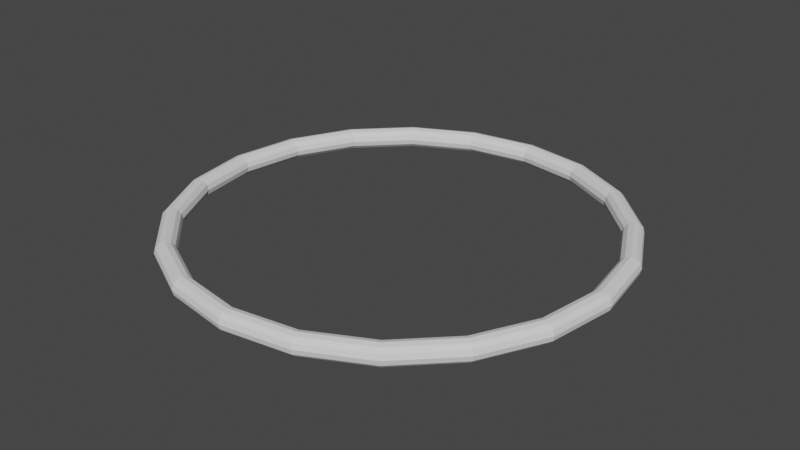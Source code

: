 # Source: Rotation_Ring.blend  (saved by Blender 2.82.7; exported with 4.5.12 LTS)
import bpy
from mathutils import Matrix  # noqa: F401  (used for matrix-valued properties, if any)

bpy.ops.wm.read_factory_settings(use_empty=True)
scene = bpy.context.scene
scene.name = 'Scene'

# ---- collections
col_collection = bpy.data.collections.new('Collection'); scene.collection.children.link(col_collection)

# ---- world
world_world = bpy.data.worlds.new('World'); scene.world = world_world
world_world.use_nodes = True; world_world.node_tree.nodes.clear()
_N = world_world.node_tree.nodes; _L = world_world.node_tree.links
n0 = _N.new('ShaderNodeOutputWorld'); n0.name = 'World Output'; n0.location = (300, 300)
n1 = _N.new('ShaderNodeBackground'); n1.name = 'Background'; n1.location = (10, 300)
n1.inputs[0].default_value = (0.05088, 0.05088, 0.05088, 1.0)
_L.new(n1.outputs[0], n0.inputs[0])
n0.is_active_output = True
world_world.color = (0.05088, 0.05088, 0.05088)
world_world.use_sun_shadow = False
world_world.sun_shadow_jitter_overblur = 0.0

# ---- meshes
me_torus = bpy.data.meshes.new('Torus')
me_torus.from_pydata([(2.18, 0.0, 0.0), (2.167, 0.0, 0.05), (2.13, 0.0, 0.0866), (2.08, 0.0, 0.1), (2.03, 0.0, 0.0866), (1.993, 0.0, 0.05), (1.98, 0.0, 1.225e-17), (1.993, 0.0, -0.05), (2.03, 0.0, -0.0866), (2.08, 0.0, -0.1), (2.13, 0.0, -0.0866), (2.167, 0.0, -0.05), (2.073, 0.6737, 0.0), (2.061, 0.6695, 0.05), (2.026, 0.6582, 0.0866), (1.978, 0.6428, 0.1), (1.931, 0.6273, 0.0866), (1.896, 0.616, 0.05), (1.883, 0.6119, 1.225e-17), (1.896, 0.616, -0.05), (1.931, 0.6273, -0.0866), (1.978, 0.6428, -0.1), (2.026, 0.6582, -0.0866), (2.061, 0.6695, -0.05), (1.764, 1.281, 0.0), (1.753, 1.273, 0.05), (1.723, 1.252, 0.0866), (1.683, 1.223, 0.1), (1.642, 1.193, 0.0866), (1.613, 1.172, 0.05), (1.602, 1.164, 1.225e-17), (1.613, 1.172, -0.05), (1.642, 1.193, -0.0866), (1.683, 1.223, -0.1), (1.723, 1.252, -0.0866), (1.753, 1.273, -0.05), (1.281, 1.764, 0.0), (1.273, 1.753, 0.05), (1.252, 1.723, 0.0866), (1.223, 1.683, 0.1), (1.193, 1.642, 0.0866), (1.172, 1.613, 0.05), (1.164, 1.602, 1.225e-17), (1.172, 1.613, -0.05), (1.193, 1.642, -0.0866), (1.223, 1.683, -0.1), (1.252, 1.723, -0.0866), (1.273, 1.753, -0.05), (0.6737, 2.073, 0.0), (0.6695, 2.061, 0.05), (0.6582, 2.026, 0.0866), (0.6428, 1.978, 0.1), (0.6273, 1.931, 0.0866), (0.616, 1.896, 0.05), (0.6119, 1.883, 1.225e-17), (0.616, 1.896, -0.05), (0.6273, 1.931, -0.0866), (0.6428, 1.978, -0.1), (0.6582, 2.026, -0.0866), (0.6695, 2.061, -0.05), (1.646e-07, 2.18, 0.0), (1.636e-07, 2.167, 0.05), (1.608e-07, 2.13, 0.0866), (1.57e-07, 2.08, 0.1), (1.533e-07, 2.03, 0.0866), (1.505e-07, 1.993, 0.05), (1.495e-07, 1.98, 1.225e-17), (1.505e-07, 1.993, -0.05), (1.533e-07, 2.03, -0.0866), (1.57e-07, 2.08, -0.1), (1.608e-07, 2.13, -0.0866), (1.636e-07, 2.167, -0.05), (-0.6737, 2.073, 0.0), (-0.6695, 2.061, 0.05), (-0.6582, 2.026, 0.0866), (-0.6428, 1.978, 0.1), (-0.6273, 1.931, 0.0866), (-0.616, 1.896, 0.05), (-0.6119, 1.883, 1.225e-17), (-0.616, 1.896, -0.05), (-0.6273, 1.931, -0.0866), (-0.6428, 1.978, -0.1), (-0.6582, 2.026, -0.0866), (-0.6695, 2.061, -0.05), (-1.281, 1.764, 0.0), (-1.273, 1.753, 0.05), (-1.252, 1.723, 0.0866), (-1.223, 1.683, 0.1), (-1.193, 1.642, 0.0866), (-1.172, 1.613, 0.05), (-1.164, 1.602, 1.225e-17), (-1.172, 1.613, -0.05), (-1.193, 1.642, -0.0866), (-1.223, 1.683, -0.1), (-1.252, 1.723, -0.0866), (-1.273, 1.753, -0.05), (-1.764, 1.281, 0.0), (-1.753, 1.273, 0.05), (-1.723, 1.252, 0.0866), (-1.683, 1.223, 0.1), (-1.642, 1.193, 0.0866), (-1.613, 1.172, 0.05), (-1.602, 1.164, 1.225e-17), (-1.613, 1.172, -0.05), (-1.642, 1.193, -0.0866), (-1.683, 1.223, -0.1), (-1.723, 1.252, -0.0866), (-1.753, 1.273, -0.05), (-2.073, 0.6737, 0.0), (-2.061, 0.6695, 0.05), (-2.026, 0.6582, 0.0866), (-1.978, 0.6428, 0.1), (-1.931, 0.6273, 0.0866), (-1.896, 0.616, 0.05), (-1.883, 0.6119, 1.225e-17), (-1.896, 0.616, -0.05), (-1.931, 0.6273, -0.0866), (-1.978, 0.6428, -0.1), (-2.026, 0.6582, -0.0866), (-2.061, 0.6695, -0.05), (-2.18, 1.906e-07, 0.0), (-2.167, 1.894e-07, 0.05), (-2.13, 1.862e-07, 0.0866), (-2.08, 1.818e-07, 0.1), (-2.03, 1.775e-07, 0.0866), (-1.993, 1.743e-07, 0.05), (-1.98, 1.731e-07, 1.225e-17), (-1.993, 1.743e-07, -0.05), (-2.03, 1.775e-07, -0.0866), (-2.08, 1.818e-07, -0.1), (-2.13, 1.862e-07, -0.0866), (-2.167, 1.894e-07, -0.05), (-2.073, -0.6737, 0.0), (-2.061, -0.6695, 0.05), (-2.026, -0.6582, 0.0866), (-1.978, -0.6428, 0.1), (-1.931, -0.6273, 0.0866), (-1.896, -0.616, 0.05), (-1.883, -0.6119, 1.225e-17), (-1.896, -0.616, -0.05), (-1.931, -0.6273, -0.0866), (-1.978, -0.6428, -0.1), (-2.026, -0.6582, -0.0866), (-2.061, -0.6695, -0.05), (-1.764, -1.281, 0.0), (-1.753, -1.273, 0.05), (-1.723, -1.252, 0.0866), (-1.683, -1.223, 0.1), (-1.642, -1.193, 0.0866), (-1.613, -1.172, 0.05), (-1.602, -1.164, 1.225e-17), (-1.613, -1.172, -0.05), (-1.642, -1.193, -0.0866), (-1.683, -1.223, -0.1), (-1.723, -1.252, -0.0866), (-1.753, -1.273, -0.05), (-1.281, -1.764, 0.0), (-1.273, -1.753, 0.05), (-1.252, -1.723, 0.0866), (-1.223, -1.683, 0.1), (-1.193, -1.642, 0.0866), (-1.172, -1.613, 0.05), (-1.164, -1.602, 1.225e-17), (-1.172, -1.613, -0.05), (-1.193, -1.642, -0.0866), (-1.223, -1.683, -0.1), (-1.252, -1.723, -0.0866), (-1.273, -1.753, -0.05), (-0.6737, -2.073, 0.0), (-0.6695, -2.061, 0.05), (-0.6582, -2.026, 0.0866), (-0.6428, -1.978, 0.1), (-0.6273, -1.931, 0.0866), (-0.616, -1.896, 0.05), (-0.6119, -1.883, 1.225e-17), (-0.616, -1.896, -0.05), (-0.6273, -1.931, -0.0866), (-0.6428, -1.978, -0.1), (-0.6582, -2.026, -0.0866), (-0.6695, -2.061, -0.05), (1.646e-07, -2.18, 0.0), (1.636e-07, -2.167, 0.05), (1.608e-07, -2.13, 0.0866), (1.57e-07, -2.08, 0.1), (1.533e-07, -2.03, 0.0866), (1.505e-07, -1.993, 0.05), (1.495e-07, -1.98, 1.225e-17), (1.505e-07, -1.993, -0.05), (1.533e-07, -2.03, -0.0866), (1.57e-07, -2.08, -0.1), (1.608e-07, -2.13, -0.0866), (1.636e-07, -2.167, -0.05), (0.6737, -2.073, 0.0), (0.6695, -2.061, 0.05), (0.6582, -2.026, 0.0866), (0.6428, -1.978, 0.1), (0.6273, -1.931, 0.0866), (0.616, -1.896, 0.05), (0.6119, -1.883, 1.225e-17), (0.616, -1.896, -0.05), (0.6273, -1.931, -0.0866), (0.6428, -1.978, -0.1), (0.6582, -2.026, -0.0866), (0.6695, -2.061, -0.05), (1.281, -1.764, 0.0), (1.273, -1.753, 0.05), (1.252, -1.723, 0.0866), (1.223, -1.683, 0.1), (1.193, -1.642, 0.0866), (1.172, -1.613, 0.05), (1.164, -1.602, 1.225e-17), (1.172, -1.613, -0.05), (1.193, -1.642, -0.0866), (1.223, -1.683, -0.1), (1.252, -1.723, -0.0866), (1.273, -1.753, -0.05), (1.764, -1.281, 0.0), (1.753, -1.273, 0.05), (1.723, -1.252, 0.0866), (1.683, -1.223, 0.1), (1.642, -1.193, 0.0866), (1.613, -1.172, 0.05), (1.602, -1.164, 1.225e-17), (1.613, -1.172, -0.05), (1.642, -1.193, -0.0866), (1.683, -1.223, -0.1), (1.723, -1.252, -0.0866), (1.753, -1.273, -0.05), (2.073, -0.6737, 0.0), (2.061, -0.6695, 0.05), (2.026, -0.6582, 0.0866), (1.978, -0.6428, 0.1), (1.931, -0.6273, 0.0866), (1.896, -0.616, 0.05), (1.883, -0.6119, 1.225e-17), (1.896, -0.616, -0.05), (1.931, -0.6273, -0.0866), (1.978, -0.6428, -0.1), (2.026, -0.6582, -0.0866), (2.061, -0.6695, -0.05)], [], [(0, 12, 13, 1), (1, 13, 14, 2), (2, 14, 15, 3), (3, 15, 16, 4), (4, 16, 17, 5), (5, 17, 18, 6), (6, 18, 19, 7), (7, 19, 20, 8), (8, 20, 21, 9), (9, 21, 22, 10), (10, 22, 23, 11), (11, 23, 12, 0), (12, 24, 25, 13), (13, 25, 26, 14), (14, 26, 27, 15), (15, 27, 28, 16), (16, 28, 29, 17), (17, 29, 30, 18), (18, 30, 31, 19), (19, 31, 32, 20), (20, 32, 33, 21), (21, 33, 34, 22), (22, 34, 35, 23), (23, 35, 24, 12), (24, 36, 37, 25), (25, 37, 38, 26), (26, 38, 39, 27), (27, 39, 40, 28), (28, 40, 41, 29), (29, 41, 42, 30), (30, 42, 43, 31), (31, 43, 44, 32), (32, 44, 45, 33), (33, 45, 46, 34), (34, 46, 47, 35), (35, 47, 36, 24), (36, 48, 49, 37), (37, 49, 50, 38), (38, 50, 51, 39), (39, 51, 52, 40), (40, 52, 53, 41), (41, 53, 54, 42), (42, 54, 55, 43), (43, 55, 56, 44), (44, 56, 57, 45), (45, 57, 58, 46), (46, 58, 59, 47), (47, 59, 48, 36), (48, 60, 61, 49), (49, 61, 62, 50), (50, 62, 63, 51), (51, 63, 64, 52), (52, 64, 65, 53), (53, 65, 66, 54), (54, 66, 67, 55), (55, 67, 68, 56), (56, 68, 69, 57), (57, 69, 70, 58), (58, 70, 71, 59), (59, 71, 60, 48), (60, 72, 73, 61), (61, 73, 74, 62), (62, 74, 75, 63), (63, 75, 76, 64), (64, 76, 77, 65), (65, 77, 78, 66), (66, 78, 79, 67), (67, 79, 80, 68), (68, 80, 81, 69), (69, 81, 82, 70), (70, 82, 83, 71), (71, 83, 72, 60), (72, 84, 85, 73), (73, 85, 86, 74), (74, 86, 87, 75), (75, 87, 88, 76), (76, 88, 89, 77), (77, 89, 90, 78), (78, 90, 91, 79), (79, 91, 92, 80), (80, 92, 93, 81), (81, 93, 94, 82), (82, 94, 95, 83), (83, 95, 84, 72), (84, 96, 97, 85), (85, 97, 98, 86), (86, 98, 99, 87), (87, 99, 100, 88), (88, 100, 101, 89), (89, 101, 102, 90), (90, 102, 103, 91), (91, 103, 104, 92), (92, 104, 105, 93), (93, 105, 106, 94), (94, 106, 107, 95), (95, 107, 96, 84), (96, 108, 109, 97), (97, 109, 110, 98), (98, 110, 111, 99), (99, 111, 112, 100), (100, 112, 113, 101), (101, 113, 114, 102), (102, 114, 115, 103), (103, 115, 116, 104), (104, 116, 117, 105), (105, 117, 118, 106), (106, 118, 119, 107), (107, 119, 108, 96), (108, 120, 121, 109), (109, 121, 122, 110), (110, 122, 123, 111), (111, 123, 124, 112), (112, 124, 125, 113), (113, 125, 126, 114), (114, 126, 127, 115), (115, 127, 128, 116), (116, 128, 129, 117), (117, 129, 130, 118), (118, 130, 131, 119), (119, 131, 120, 108), (120, 132, 133, 121), (121, 133, 134, 122), (122, 134, 135, 123), (123, 135, 136, 124), (124, 136, 137, 125), (125, 137, 138, 126), (126, 138, 139, 127), (127, 139, 140, 128), (128, 140, 141, 129), (129, 141, 142, 130), (130, 142, 143, 131), (131, 143, 132, 120), (132, 144, 145, 133), (133, 145, 146, 134), (134, 146, 147, 135), (135, 147, 148, 136), (136, 148, 149, 137), (137, 149, 150, 138), (138, 150, 151, 139), (139, 151, 152, 140), (140, 152, 153, 141), (141, 153, 154, 142), (142, 154, 155, 143), (143, 155, 144, 132), (144, 156, 157, 145), (145, 157, 158, 146), (146, 158, 159, 147), (147, 159, 160, 148), (148, 160, 161, 149), (149, 161, 162, 150), (150, 162, 163, 151), (151, 163, 164, 152), (152, 164, 165, 153), (153, 165, 166, 154), (154, 166, 167, 155), (155, 167, 156, 144), (156, 168, 169, 157), (157, 169, 170, 158), (158, 170, 171, 159), (159, 171, 172, 160), (160, 172, 173, 161), (161, 173, 174, 162), (162, 174, 175, 163), (163, 175, 176, 164), (164, 176, 177, 165), (165, 177, 178, 166), (166, 178, 179, 167), (167, 179, 168, 156), (168, 180, 181, 169), (169, 181, 182, 170), (170, 182, 183, 171), (171, 183, 184, 172), (172, 184, 185, 173), (173, 185, 186, 174), (174, 186, 187, 175), (175, 187, 188, 176), (176, 188, 189, 177), (177, 189, 190, 178), (178, 190, 191, 179), (179, 191, 180, 168), (180, 192, 193, 181), (181, 193, 194, 182), (182, 194, 195, 183), (183, 195, 196, 184), (184, 196, 197, 185), (185, 197, 198, 186), (186, 198, 199, 187), (187, 199, 200, 188), (188, 200, 201, 189), (189, 201, 202, 190), (190, 202, 203, 191), (191, 203, 192, 180), (192, 204, 205, 193), (193, 205, 206, 194), (194, 206, 207, 195), (195, 207, 208, 196), (196, 208, 209, 197), (197, 209, 210, 198), (198, 210, 211, 199), (199, 211, 212, 200), (200, 212, 213, 201), (201, 213, 214, 202), (202, 214, 215, 203), (203, 215, 204, 192), (204, 216, 217, 205), (205, 217, 218, 206), (206, 218, 219, 207), (207, 219, 220, 208), (208, 220, 221, 209), (209, 221, 222, 210), (210, 222, 223, 211), (211, 223, 224, 212), (212, 224, 225, 213), (213, 225, 226, 214), (214, 226, 227, 215), (215, 227, 216, 204), (216, 228, 229, 217), (217, 229, 230, 218), (218, 230, 231, 219), (219, 231, 232, 220), (220, 232, 233, 221), (221, 233, 234, 222), (222, 234, 235, 223), (223, 235, 236, 224), (224, 236, 237, 225), (225, 237, 238, 226), (226, 238, 239, 227), (227, 239, 228, 216), (228, 0, 1, 229), (229, 1, 2, 230), (230, 2, 3, 231), (231, 3, 4, 232), (232, 4, 5, 233), (233, 5, 6, 234), (234, 6, 7, 235), (235, 7, 8, 236), (236, 8, 9, 237), (237, 9, 10, 238), (238, 10, 11, 239), (239, 11, 0, 228)])
_uv = me_torus.uv_layers.new(name='UVMap')
_uv.uv.foreach_set('vector', [0.55, 0.5, 0.6, 0.5, 0.6, 0.5833, 0.55, 0.5833, 0.55, 0.5833, 0.6, 0.5833, 0.6, 0.6667, 0.55, 0.6667, 0.55, 0.6667, 0.6, 0.6667, 0.6, 0.75, 0.55, 0.75, 0.55, 0.75, 0.6, 0.75, 0.6, 0.8333, 0.55, 0.8333, 0.55, 0.8333, 0.6, 0.8333, 0.6, 0.9167, 0.55, 0.9167, 0.55, 0.9167, 0.6, 0.9167, 0.6, 1.0, 0.55, 1.0, 0.55, 2.22e-16, 0.6, 2.22e-16, 0.6, 0.08333, 0.55, 0.08333, 0.55, 0.08333, 0.6, 0.08333, 0.6, 0.1667, 0.55, 0.1667, 0.55, 0.1667, 0.6, 0.1667, 0.6, 0.25, 0.55, 0.25, 0.55, 0.25, 0.6, 0.25, 0.6, 0.3333, 0.55, 0.3333, 0.55, 0.3333, 0.6, 0.3333, 0.6, 0.4167, 0.55, 0.4167, 0.55, 0.4167, 0.6, 0.4167, 0.6, 0.5, 0.55, 0.5, 0.6, 0.5, 0.65, 0.5, 0.65, 0.5833, 0.6, 0.5833, 0.6, 0.5833, 0.65, 0.5833, 0.65, 0.6667, 0.6, 0.6667, 0.6, 0.6667, 0.65, 0.6667, 0.65, 0.75, 0.6, 0.75, 0.6, 0.75, 0.65, 0.75, 0.65, 0.8333, 0.6, 0.8333, 0.6, 0.8333, 0.65, 0.8333, 0.65, 0.9167, 0.6, 0.9167, 0.6, 0.9167, 0.65, 0.9167, 0.65, 1.0, 0.6, 1.0, 0.6, 2.22e-16, 0.65, 2.22e-16, 0.65, 0.08333, 0.6, 0.08333, 0.6, 0.08333, 0.65, 0.08333, 0.65, 0.1667, 0.6, 0.1667, 0.6, 0.1667, 0.65, 0.1667, 0.65, 0.25, 0.6, 0.25, 0.6, 0.25, 0.65, 0.25, 0.65, 0.3333, 0.6, 0.3333, 0.6, 0.3333, 0.65, 0.3333, 0.65, 0.4167, 0.6, 0.4167, 0.6, 0.4167, 0.65, 0.4167, 0.65, 0.5, 0.6, 0.5, 0.65, 0.5, 0.7, 0.5, 0.7, 0.5833, 0.65, 0.5833, 0.65, 0.5833, 0.7, 0.5833, 0.7, 0.6667, 0.65, 0.6667, 0.65, 0.6667, 0.7, 0.6667, 0.7, 0.75, 0.65, 0.75, 0.65, 0.75, 0.7, 0.75, 0.7, 0.8333, 0.65, 0.8333, 0.65, 0.8333, 0.7, 0.8333, 0.7, 0.9167, 0.65, 0.9167, 0.65, 0.9167, 0.7, 0.9167, 0.7, 1.0, 0.65, 1.0, 0.65, 2.22e-16, 0.7, 2.22e-16, 0.7, 0.08333, 0.65, 0.08333, 0.65, 0.08333, 0.7, 0.08333, 0.7, 0.1667, 0.65, 0.1667, 0.65, 0.1667, 0.7, 0.1667, 0.7, 0.25, 0.65, 0.25, 0.65, 0.25, 0.7, 0.25, 0.7, 0.3333, 0.65, 0.3333, 0.65, 0.3333, 0.7, 0.3333, 0.7, 0.4167, 0.65, 0.4167, 0.65, 0.4167, 0.7, 0.4167, 0.7, 0.5, 0.65, 0.5, 0.7, 0.5, 0.75, 0.5, 0.75, 0.5833, 0.7, 0.5833, 0.7, 0.5833, 0.75, 0.5833, 0.75, 0.6667, 0.7, 0.6667, 0.7, 0.6667, 0.75, 0.6667, 0.75, 0.75, 0.7, 0.75, 0.7, 0.75, 0.75, 0.75, 0.75, 0.8333, 0.7, 0.8333, 0.7, 0.8333, 0.75, 0.8333, 0.75, 0.9167, 0.7, 0.9167, 0.7, 0.9167, 0.75, 0.9167, 0.75, 1.0, 0.7, 1.0, 0.7, 2.22e-16, 0.75, 2.22e-16, 0.75, 0.08333, 0.7, 0.08333, 0.7, 0.08333, 0.75, 0.08333, 0.75, 0.1667, 0.7, 0.1667, 0.7, 0.1667, 0.75, 0.1667, 0.75, 0.25, 0.7, 0.25, 0.7, 0.25, 0.75, 0.25, 0.75, 0.3333, 0.7, 0.3333, 0.7, 0.3333, 0.75, 0.3333, 0.75, 0.4167, 0.7, 0.4167, 0.7, 0.4167, 0.75, 0.4167, 0.75, 0.5, 0.7, 0.5, 0.75, 0.5, 0.8, 0.5, 0.8, 0.5833, 0.75, 0.5833, 0.75, 0.5833, 0.8, 0.5833, 0.8, 0.6667, 0.75, 0.6667, 0.75, 0.6667, 0.8, 0.6667, 0.8, 0.75, 0.75, 0.75, 0.75, 0.75, 0.8, 0.75, 0.8, 0.8333, 0.75, 0.8333, 0.75, 0.8333, 0.8, 0.8333, 0.8, 0.9167, 0.75, 0.9167, 0.75, 0.9167, 0.8, 0.9167, 0.8, 1.0, 0.75, 1.0, 0.75, 2.22e-16, 0.8, 2.22e-16, 0.8, 0.08333, 0.75, 0.08333, 0.75, 0.08333, 0.8, 0.08333, 0.8, 0.1667, 0.75, 0.1667, 0.75, 0.1667, 0.8, 0.1667, 0.8, 0.25, 0.75, 0.25, 0.75, 0.25, 0.8, 0.25, 0.8, 0.3333, 0.75, 0.3333, 0.75, 0.3333, 0.8, 0.3333, 0.8, 0.4167, 0.75, 0.4167, 0.75, 0.4167, 0.8, 0.4167, 0.8, 0.5, 0.75, 0.5, 0.8, 0.5, 0.85, 0.5, 0.85, 0.5833, 0.8, 0.5833, 0.8, 0.5833, 0.85, 0.5833, 0.85, 0.6667, 0.8, 0.6667, 0.8, 0.6667, 0.85, 0.6667, 0.85, 0.75, 0.8, 0.75, 0.8, 0.75, 0.85, 0.75, 0.85, 0.8333, 0.8, 0.8333, 0.8, 0.8333, 0.85, 0.8333, 0.85, 0.9167, 0.8, 0.9167, 0.8, 0.9167, 0.85, 0.9167, 0.85, 1.0, 0.8, 1.0, 0.8, 2.22e-16, 0.85, 2.22e-16, 0.85, 0.08333, 0.8, 0.08333, 0.8, 0.08333, 0.85, 0.08333, 0.85, 0.1667, 0.8, 0.1667, 0.8, 0.1667, 0.85, 0.1667, 0.85, 0.25, 0.8, 0.25, 0.8, 0.25, 0.85, 0.25, 0.85, 0.3333, 0.8, 0.3333, 0.8, 0.3333, 0.85, 0.3333, 0.85, 0.4167, 0.8, 0.4167, 0.8, 0.4167, 0.85, 0.4167, 0.85, 0.5, 0.8, 0.5, 0.85, 0.5, 0.9, 0.5, 0.9, 0.5833, 0.85, 0.5833, 0.85, 0.5833, 0.9, 0.5833, 0.9, 0.6667, 0.85, 0.6667, 0.85, 0.6667, 0.9, 0.6667, 0.9, 0.75, 0.85, 0.75, 0.85, 0.75, 0.9, 0.75, 0.9, 0.8333, 0.85, 0.8333, 0.85, 0.8333, 0.9, 0.8333, 0.9, 0.9167, 0.85, 0.9167, 0.85, 0.9167, 0.9, 0.9167, 0.9, 1.0, 0.85, 1.0, 0.85, 2.22e-16, 0.9, 2.22e-16, 0.9, 0.08333, 0.85, 0.08333, 0.85, 0.08333, 0.9, 0.08333, 0.9, 0.1667, 0.85, 0.1667, 0.85, 0.1667, 0.9, 0.1667, 0.9, 0.25, 0.85, 0.25, 0.85, 0.25, 0.9, 0.25, 0.9, 0.3333, 0.85, 0.3333, 0.85, 0.3333, 0.9, 0.3333, 0.9, 0.4167, 0.85, 0.4167, 0.85, 0.4167, 0.9, 0.4167, 0.9, 0.5, 0.85, 0.5, 0.9, 0.5, 0.95, 0.5, 0.95, 0.5833, 0.9, 0.5833, 0.9, 0.5833, 0.95, 0.5833, 0.95, 0.6667, 0.9, 0.6667, 0.9, 0.6667, 0.95, 0.6667, 0.95, 0.75, 0.9, 0.75, 0.9, 0.75, 0.95, 0.75, 0.95, 0.8333, 0.9, 0.8333, 0.9, 0.8333, 0.95, 0.8333, 0.95, 0.9167, 0.9, 0.9167, 0.9, 0.9167, 0.95, 0.9167, 0.95, 1.0, 0.9, 1.0, 0.9, 2.22e-16, 0.95, 2.22e-16, 0.95, 0.08333, 0.9, 0.08333, 0.9, 0.08333, 0.95, 0.08333, 0.95, 0.1667, 0.9, 0.1667, 0.9, 0.1667, 0.95, 0.1667, 0.95, 0.25, 0.9, 0.25, 0.9, 0.25, 0.95, 0.25, 0.95, 0.3333, 0.9, 0.3333, 0.9, 0.3333, 0.95, 0.3333, 0.95, 0.4167, 0.9, 0.4167, 0.9, 0.4167, 0.95, 0.4167, 0.95, 0.5, 0.9, 0.5, 0.95, 0.5, 1.0, 0.5, 1.0, 0.5833, 0.95, 0.5833, 0.95, 0.5833, 1.0, 0.5833, 1.0, 0.6667, 0.95, 0.6667, 0.95, 0.6667, 1.0, 0.6667, 1.0, 0.75, 0.95, 0.75, 0.95, 0.75, 1.0, 0.75, 1.0, 0.8333, 0.95, 0.8333, 0.95, 0.8333, 1.0, 0.8333, 1.0, 0.9167, 0.95, 0.9167, 0.95, 0.9167, 1.0, 0.9167, 1.0, 1.0, 0.95, 1.0, 0.95, 2.22e-16, 1.0, 2.22e-16, 1.0, 0.08333, 0.95, 0.08333, 0.95, 0.08333, 1.0, 0.08333, 1.0, 0.1667, 0.95, 0.1667, 0.95, 0.1667, 1.0, 0.1667, 1.0, 0.25, 0.95, 0.25, 0.95, 0.25, 1.0, 0.25, 1.0, 0.3333, 0.95, 0.3333, 0.95, 0.3333, 1.0, 0.3333, 1.0, 0.4167, 0.95, 0.4167, 0.95, 0.4167, 1.0, 0.4167, 1.0, 0.5, 0.95, 0.5, 2.22e-16, 0.5, 0.05, 0.5, 0.05, 0.5833, 2.22e-16, 0.5833, 2.22e-16, 0.5833, 0.05, 0.5833, 0.05, 0.6667, 2.22e-16, 0.6667, 2.22e-16, 0.6667, 0.05, 0.6667, 0.05, 0.75, 2.22e-16, 0.75, 2.22e-16, 0.75, 0.05, 0.75, 0.05, 0.8333, 2.22e-16, 0.8333, 2.22e-16, 0.8333, 0.05, 0.8333, 0.05, 0.9167, 2.22e-16, 0.9167, 2.22e-16, 0.9167, 0.05, 0.9167, 0.05, 1.0, 2.22e-16, 1.0, 2.22e-16, 2.22e-16, 0.05, 2.22e-16, 0.05, 0.08333, 2.22e-16, 0.08333, 2.22e-16, 0.08333, 0.05, 0.08333, 0.05, 0.1667, 2.22e-16, 0.1667, 2.22e-16, 0.1667, 0.05, 0.1667, 0.05, 0.25, 2.22e-16, 0.25, 2.22e-16, 0.25, 0.05, 0.25, 0.05, 0.3333, 2.22e-16, 0.3333, 2.22e-16, 0.3333, 0.05, 0.3333, 0.05, 0.4167, 2.22e-16, 0.4167, 2.22e-16, 0.4167, 0.05, 0.4167, 0.05, 0.5, 2.22e-16, 0.5, 0.05, 0.5, 0.1, 0.5, 0.1, 0.5833, 0.05, 0.5833, 0.05, 0.5833, 0.1, 0.5833, 0.1, 0.6667, 0.05, 0.6667, 0.05, 0.6667, 0.1, 0.6667, 0.1, 0.75, 0.05, 0.75, 0.05, 0.75, 0.1, 0.75, 0.1, 0.8333, 0.05, 0.8333, 0.05, 0.8333, 0.1, 0.8333, 0.1, 0.9167, 0.05, 0.9167, 0.05, 0.9167, 0.1, 0.9167, 0.1, 1.0, 0.05, 1.0, 0.05, 2.22e-16, 0.1, 2.22e-16, 0.1, 0.08333, 0.05, 0.08333, 0.05, 0.08333, 0.1, 0.08333, 0.1, 0.1667, 0.05, 0.1667, 0.05, 0.1667, 0.1, 0.1667, 0.1, 0.25, 0.05, 0.25, 0.05, 0.25, 0.1, 0.25, 0.1, 0.3333, 0.05, 0.3333, 0.05, 0.3333, 0.1, 0.3333, 0.1, 0.4167, 0.05, 0.4167, 0.05, 0.4167, 0.1, 0.4167, 0.1, 0.5, 0.05, 0.5, 0.1, 0.5, 0.15, 0.5, 0.15, 0.5833, 0.1, 0.5833, 0.1, 0.5833, 0.15, 0.5833, 0.15, 0.6667, 0.1, 0.6667, 0.1, 0.6667, 0.15, 0.6667, 0.15, 0.75, 0.1, 0.75, 0.1, 0.75, 0.15, 0.75, 0.15, 0.8333, 0.1, 0.8333, 0.1, 0.8333, 0.15, 0.8333, 0.15, 0.9167, 0.1, 0.9167, 0.1, 0.9167, 0.15, 0.9167, 0.15, 1.0, 0.1, 1.0, 0.1, 2.22e-16, 0.15, 2.22e-16, 0.15, 0.08333, 0.1, 0.08333, 0.1, 0.08333, 0.15, 0.08333, 0.15, 0.1667, 0.1, 0.1667, 0.1, 0.1667, 0.15, 0.1667, 0.15, 0.25, 0.1, 0.25, 0.1, 0.25, 0.15, 0.25, 0.15, 0.3333, 0.1, 0.3333, 0.1, 0.3333, 0.15, 0.3333, 0.15, 0.4167, 0.1, 0.4167, 0.1, 0.4167, 0.15, 0.4167, 0.15, 0.5, 0.1, 0.5, 0.15, 0.5, 0.2, 0.5, 0.2, 0.5833, 0.15, 0.5833, 0.15, 0.5833, 0.2, 0.5833, 0.2, 0.6667, 0.15, 0.6667, 0.15, 0.6667, 0.2, 0.6667, 0.2, 0.75, 0.15, 0.75, 0.15, 0.75, 0.2, 0.75, 0.2, 0.8333, 0.15, 0.8333, 0.15, 0.8333, 0.2, 0.8333, 0.2, 0.9167, 0.15, 0.9167, 0.15, 0.9167, 0.2, 0.9167, 0.2, 1.0, 0.15, 1.0, 0.15, 2.22e-16, 0.2, 2.22e-16, 0.2, 0.08333, 0.15, 0.08333, 0.15, 0.08333, 0.2, 0.08333, 0.2, 0.1667, 0.15, 0.1667, 0.15, 0.1667, 0.2, 0.1667, 0.2, 0.25, 0.15, 0.25, 0.15, 0.25, 0.2, 0.25, 0.2, 0.3333, 0.15, 0.3333, 0.15, 0.3333, 0.2, 0.3333, 0.2, 0.4167, 0.15, 0.4167, 0.15, 0.4167, 0.2, 0.4167, 0.2, 0.5, 0.15, 0.5, 0.2, 0.5, 0.25, 0.5, 0.25, 0.5833, 0.2, 0.5833, 0.2, 0.5833, 0.25, 0.5833, 0.25, 0.6667, 0.2, 0.6667, 0.2, 0.6667, 0.25, 0.6667, 0.25, 0.75, 0.2, 0.75, 0.2, 0.75, 0.25, 0.75, 0.25, 0.8333, 0.2, 0.8333, 0.2, 0.8333, 0.25, 0.8333, 0.25, 0.9167, 0.2, 0.9167, 0.2, 0.9167, 0.25, 0.9167, 0.25, 1.0, 0.2, 1.0, 0.2, 2.22e-16, 0.25, 2.22e-16, 0.25, 0.08333, 0.2, 0.08333, 0.2, 0.08333, 0.25, 0.08333, 0.25, 0.1667, 0.2, 0.1667, 0.2, 0.1667, 0.25, 0.1667, 0.25, 0.25, 0.2, 0.25, 0.2, 0.25, 0.25, 0.25, 0.25, 0.3333, 0.2, 0.3333, 0.2, 0.3333, 0.25, 0.3333, 0.25, 0.4167, 0.2, 0.4167, 0.2, 0.4167, 0.25, 0.4167, 0.25, 0.5, 0.2, 0.5, 0.25, 0.5, 0.3, 0.5, 0.3, 0.5833, 0.25, 0.5833, 0.25, 0.5833, 0.3, 0.5833, 0.3, 0.6667, 0.25, 0.6667, 0.25, 0.6667, 0.3, 0.6667, 0.3, 0.75, 0.25, 0.75, 0.25, 0.75, 0.3, 0.75, 0.3, 0.8333, 0.25, 0.8333, 0.25, 0.8333, 0.3, 0.8333, 0.3, 0.9167, 0.25, 0.9167, 0.25, 0.9167, 0.3, 0.9167, 0.3, 1.0, 0.25, 1.0, 0.25, 2.22e-16, 0.3, 2.22e-16, 0.3, 0.08333, 0.25, 0.08333, 0.25, 0.08333, 0.3, 0.08333, 0.3, 0.1667, 0.25, 0.1667, 0.25, 0.1667, 0.3, 0.1667, 0.3, 0.25, 0.25, 0.25, 0.25, 0.25, 0.3, 0.25, 0.3, 0.3333, 0.25, 0.3333, 0.25, 0.3333, 0.3, 0.3333, 0.3, 0.4167, 0.25, 0.4167, 0.25, 0.4167, 0.3, 0.4167, 0.3, 0.5, 0.25, 0.5, 0.3, 0.5, 0.35, 0.5, 0.35, 0.5833, 0.3, 0.5833, 0.3, 0.5833, 0.35, 0.5833, 0.35, 0.6667, 0.3, 0.6667, 0.3, 0.6667, 0.35, 0.6667, 0.35, 0.75, 0.3, 0.75, 0.3, 0.75, 0.35, 0.75, 0.35, 0.8333, 0.3, 0.8333, 0.3, 0.8333, 0.35, 0.8333, 0.35, 0.9167, 0.3, 0.9167, 0.3, 0.9167, 0.35, 0.9167, 0.35, 1.0, 0.3, 1.0, 0.3, 2.22e-16, 0.35, 2.22e-16, 0.35, 0.08333, 0.3, 0.08333, 0.3, 0.08333, 0.35, 0.08333, 0.35, 0.1667, 0.3, 0.1667, 0.3, 0.1667, 0.35, 0.1667, 0.35, 0.25, 0.3, 0.25, 0.3, 0.25, 0.35, 0.25, 0.35, 0.3333, 0.3, 0.3333, 0.3, 0.3333, 0.35, 0.3333, 0.35, 0.4167, 0.3, 0.4167, 0.3, 0.4167, 0.35, 0.4167, 0.35, 0.5, 0.3, 0.5, 0.35, 0.5, 0.4, 0.5, 0.4, 0.5833, 0.35, 0.5833, 0.35, 0.5833, 0.4, 0.5833, 0.4, 0.6667, 0.35, 0.6667, 0.35, 0.6667, 0.4, 0.6667, 0.4, 0.75, 0.35, 0.75, 0.35, 0.75, 0.4, 0.75, 0.4, 0.8333, 0.35, 0.8333, 0.35, 0.8333, 0.4, 0.8333, 0.4, 0.9167, 0.35, 0.9167, 0.35, 0.9167, 0.4, 0.9167, 0.4, 1.0, 0.35, 1.0, 0.35, 2.22e-16, 0.4, 2.22e-16, 0.4, 0.08333, 0.35, 0.08333, 0.35, 0.08333, 0.4, 0.08333, 0.4, 0.1667, 0.35, 0.1667, 0.35, 0.1667, 0.4, 0.1667, 0.4, 0.25, 0.35, 0.25, 0.35, 0.25, 0.4, 0.25, 0.4, 0.3333, 0.35, 0.3333, 0.35, 0.3333, 0.4, 0.3333, 0.4, 0.4167, 0.35, 0.4167, 0.35, 0.4167, 0.4, 0.4167, 0.4, 0.5, 0.35, 0.5, 0.4, 0.5, 0.45, 0.5, 0.45, 0.5833, 0.4, 0.5833, 0.4, 0.5833, 0.45, 0.5833, 0.45, 0.6667, 0.4, 0.6667, 0.4, 0.6667, 0.45, 0.6667, 0.45, 0.75, 0.4, 0.75, 0.4, 0.75, 0.45, 0.75, 0.45, 0.8333, 0.4, 0.8333, 0.4, 0.8333, 0.45, 0.8333, 0.45, 0.9167, 0.4, 0.9167, 0.4, 0.9167, 0.45, 0.9167, 0.45, 1.0, 0.4, 1.0, 0.4, 2.22e-16, 0.45, 2.22e-16, 0.45, 0.08333, 0.4, 0.08333, 0.4, 0.08333, 0.45, 0.08333, 0.45, 0.1667, 0.4, 0.1667, 0.4, 0.1667, 0.45, 0.1667, 0.45, 0.25, 0.4, 0.25, 0.4, 0.25, 0.45, 0.25, 0.45, 0.3333, 0.4, 0.3333, 0.4, 0.3333, 0.45, 0.3333, 0.45, 0.4167, 0.4, 0.4167, 0.4, 0.4167, 0.45, 0.4167, 0.45, 0.5, 0.4, 0.5, 0.45, 0.5, 0.5, 0.5, 0.5, 0.5833, 0.45, 0.5833, 0.45, 0.5833, 0.5, 0.5833, 0.5, 0.6667, 0.45, 0.6667, 0.45, 0.6667, 0.5, 0.6667, 0.5, 0.75, 0.45, 0.75, 0.45, 0.75, 0.5, 0.75, 0.5, 0.8333, 0.45, 0.8333, 0.45, 0.8333, 0.5, 0.8333, 0.5, 0.9167, 0.45, 0.9167, 0.45, 0.9167, 0.5, 0.9167, 0.5, 1.0, 0.45, 1.0, 0.45, 2.22e-16, 0.5, 2.22e-16, 0.5, 0.08333, 0.45, 0.08333, 0.45, 0.08333, 0.5, 0.08333, 0.5, 0.1667, 0.45, 0.1667, 0.45, 0.1667, 0.5, 0.1667, 0.5, 0.25, 0.45, 0.25, 0.45, 0.25, 0.5, 0.25, 0.5, 0.3333, 0.45, 0.3333, 0.45, 0.3333, 0.5, 0.3333, 0.5, 0.4167, 0.45, 0.4167, 0.45, 0.4167, 0.5, 0.4167, 0.5, 0.5, 0.45, 0.5, 0.5, 0.5, 0.55, 0.5, 0.55, 0.5833, 0.5, 0.5833, 0.5, 0.5833, 0.55, 0.5833, 0.55, 0.6667, 0.5, 0.6667, 0.5, 0.6667, 0.55, 0.6667, 0.55, 0.75, 0.5, 0.75, 0.5, 0.75, 0.55, 0.75, 0.55, 0.8333, 0.5, 0.8333, 0.5, 0.8333, 0.55, 0.8333, 0.55, 0.9167, 0.5, 0.9167, 0.5, 0.9167, 0.55, 0.9167, 0.55, 1.0, 0.5, 1.0, 0.5, 2.22e-16, 0.55, 2.22e-16, 0.55, 0.08333, 0.5, 0.08333, 0.5, 0.08333, 0.55, 0.08333, 0.55, 0.1667, 0.5, 0.1667, 0.5, 0.1667, 0.55, 0.1667, 0.55, 0.25, 0.5, 0.25, 0.5, 0.25, 0.55, 0.25, 0.55, 0.3333, 0.5, 0.3333, 0.5, 0.3333, 0.55, 0.3333, 0.55, 0.4167, 0.5, 0.4167, 0.5, 0.4167, 0.55, 0.4167, 0.55, 0.5, 0.5, 0.5])
me_torus.use_remesh_fix_poles = True
me_torus.use_remesh_preserve_attributes = False
me_torus.use_mirror_vertex_groups = False
me_torus.update()

# ---- objects
ob_torus = bpy.data.objects.new('Torus', me_torus)

# ---- transforms, parenting, visibility, modifiers, constraints
ob_torus.location = (0.0, 0.0, 0.0)
ob_torus.lineart.crease_threshold = 0.0

# ---- collection membership
col_collection.objects.link(ob_torus)

# ---- scene / render settings (as saved in the file)
scene.frame_start = 1; scene.frame_end = 250; scene.frame_set(1)
scene.render.engine = 'BLENDER_EEVEE_NEXT'
scene.cycles.use_denoising = False
scene.cycles.samples = 128
scene.cycles.sampling_pattern = 'TABULATED_SOBOL'
scene.cycles.use_adaptive_sampling = False
scene.cycles.use_light_tree = False
scene.view_settings.view_transform = 'Filmic'
bpy.context.view_layer.update()

# ---- added for rendering (the .blend has no active camera and no usable light): camera, sun
cam_auto = bpy.data.cameras.new('AutoCamera')
cam_auto.lens = 50.0
cam_auto.sensor_width = 36.0
cam_auto.clip_end = 1000.0
ob_auto_camera = bpy.data.objects.new('AutoCamera', cam_auto)
scene.collection.objects.link(ob_auto_camera)
ob_auto_camera.location = (5.70791, -6.84949, 4.56633)
ob_auto_camera.rotation_euler = (1.09748, -7.21219e-08, 0.694738)
scene.camera = ob_auto_camera
light_auto_sun = bpy.data.lights.new('AutoSun', 'SUN')
light_auto_sun.energy = 3.0
light_auto_sun.angle = 0.0523599
ob_auto_sun = bpy.data.objects.new('AutoSun', light_auto_sun)
scene.collection.objects.link(ob_auto_sun)
ob_auto_sun.rotation_euler = (0.872665, 0.174533, 0.523599)
bpy.context.view_layer.update()
